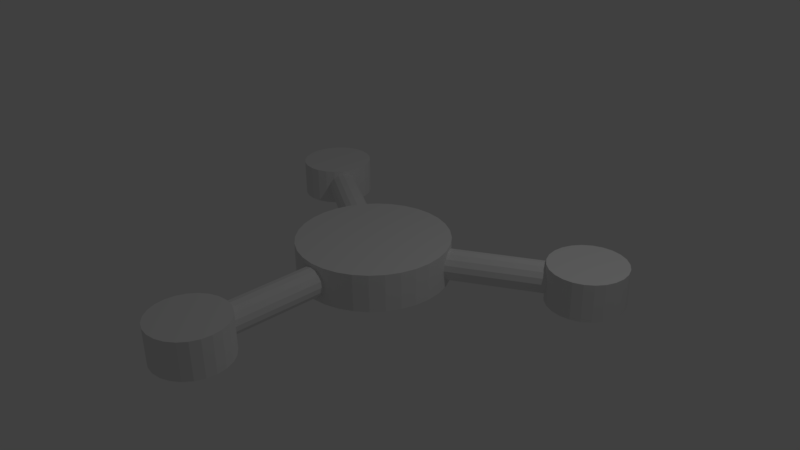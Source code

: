 # Source: bats.blend  (saved by Blender 2.77.0; exported with 4.5.12 LTS)
import bpy
from mathutils import Matrix  # noqa: F401  (used for matrix-valued properties, if any)

bpy.ops.wm.read_factory_settings(use_empty=True)
scene = bpy.context.scene
scene.name = 'Scene'

# ---- collections
col_collection_1 = bpy.data.collections.new('Collection 1'); scene.collection.children.link(col_collection_1)

# ---- world
world_world = bpy.data.worlds.new('World'); scene.world = world_world
world_world.color = (0.05088, 0.05088, 0.05088)
world_world.use_sun_shadow = False
world_world.sun_shadow_jitter_overblur = 0.0
world_world.cycles.sampling_method = 'MANUAL'

# ---- cameras
cam_camera = bpy.data.cameras.new('Camera')
cam_camera.clip_end = 100.0
cam_camera.lens = 35.0
cam_camera.sensor_width = 32.0
cam_camera.sensor_height = 18.0
cam_camera.ortho_scale = 7.314
cam_camera.dof.focus_distance = 0.0
cam_camera.dof.aperture_fstop = 128.0

# ---- lights
light_lamp = bpy.data.lights.new('Lamp', 'POINT')
light_lamp.transmission_factor = 0.0
light_lamp.cutoff_distance = 30.0
light_lamp.energy = 100.0
light_lamp.shadow_buffer_clip_start = 1.001
light_lamp.shadow_soft_size = 0.1
light_lamp.shadow_maximum_resolution = 0.006
light_lamp.use_absolute_resolution = True

# ---- meshes
me_cylinder_001 = bpy.data.meshes.new('Cylinder.001')
me_cylinder_001.from_pydata([(5.4, 1.0, -0.5), (5.4, 1.0, 0.5), (5.659, 0.9659, -0.5), (5.659, 0.9659, 0.5), (5.9, 0.866, -0.5), (5.9, 0.866, 0.5), (6.107, 0.7071, -0.5), (6.107, 0.7071, 0.5), (6.266, 0.5, -0.5), (6.266, 0.5, 0.5), (6.366, 0.2588, -0.5), (6.366, 0.2588, 0.5), (6.4, 1.162e-07, -0.5), (6.4, 1.162e-07, 0.5), (6.366, -0.2588, -0.5), (6.366, -0.2588, 0.5), (6.266, -0.5, -0.5), (6.266, -0.5, 0.5), (6.107, -0.7071, -0.5), (6.107, -0.7071, 0.5), (5.9, -0.866, -0.5), (5.9, -0.866, 0.5), (5.659, -0.9659, -0.5), (5.659, -0.9659, 0.5), (5.4, -1.0, -0.5), (5.4, -1.0, 0.5), (5.141, -0.9659, -0.5), (5.141, -0.9659, 0.5), (4.9, -0.866, -0.5), (4.9, -0.866, 0.5), (4.693, -0.7071, -0.5), (4.693, -0.7071, 0.5), (4.534, -0.5, -0.5), (4.534, -0.5, 0.5), (4.434, -0.2588, -0.5), (4.434, -0.2588, 0.5), (4.4, -4.242e-07, -0.5), (4.4, -4.242e-07, 0.5), (4.434, 0.2588, -0.5), (4.434, 0.2588, 0.5), (4.534, 0.5, -0.5), (4.534, 0.5, 0.5), (4.693, 0.7071, -0.5), (4.693, 0.7071, 0.5), (4.9, 0.866, -0.5), (4.9, 0.866, 0.5), (5.141, 0.9659, -0.5), (5.141, 0.9659, 0.5), (-0.7464, 0.4928, -1.374e-07), (-2.746, 3.957, 1.646e-07), (-0.72, 0.508, -0.1531), (-2.72, 3.972, -0.1531), (-0.6449, 0.5514, -0.2828), (-2.645, 4.016, -0.2828), (-0.5326, 0.6163, -0.3696), (-2.533, 4.08, -0.3696), (-0.4, 0.6928, -0.4), (-2.4, 4.157, -0.4), (-0.2674, 0.7694, -0.3696), (-2.267, 4.233, -0.3696), (-0.1551, 0.8342, -0.2828), (-2.155, 4.298, -0.2828), (-0.07996, 0.8776, -0.1531), (-2.08, 4.342, -0.1531), (-0.05359, 0.8928, -1.978e-07), (-2.054, 4.357, 1.042e-07), (-0.07996, 0.8776, 0.1531), (-2.08, 4.342, 0.1531), (-0.1551, 0.8342, 0.2828), (-2.155, 4.298, 0.2828), (-0.2674, 0.7694, 0.3696), (-2.267, 4.233, 0.3696), (-0.4, 0.6928, 0.4), (-2.4, 4.157, 0.4), (-0.5326, 0.6163, 0.3696), (-2.533, 4.08, 0.3696), (-0.6449, 0.5514, 0.2828), (-2.645, 4.016, 0.2828), (-0.72, 0.508, 0.1531), (-2.72, 3.972, 0.1531), (-0.05359, -0.8928, -1.374e-07), (-2.054, -4.357, 1.646e-07), (-0.07996, -0.8776, -0.1531), (-2.08, -4.342, -0.1531), (-0.1551, -0.8342, -0.2828), (-2.155, -4.298, -0.2828), (-0.2674, -0.7694, -0.3696), (-2.267, -4.233, -0.3696), (-0.4, -0.6928, -0.4), (-2.4, -4.157, -0.4), (-0.5326, -0.6163, -0.3696), (-2.533, -4.08, -0.3696), (-0.6449, -0.5514, -0.2828), (-2.645, -4.016, -0.2828), (-0.72, -0.508, -0.1531), (-2.72, -3.972, -0.1531), (-0.7464, -0.4928, -1.978e-07), (-2.746, -3.957, 1.042e-07), (-0.72, -0.508, 0.1531), (-2.72, -3.972, 0.1531), (-0.6449, -0.5514, 0.2828), (-2.645, -4.016, 0.2828), (-0.5326, -0.6163, 0.3696), (-2.533, -4.08, 0.3696), (-0.4, -0.6928, 0.4), (-2.4, -4.157, 0.4), (-0.2674, -0.7694, 0.3696), (-2.267, -4.233, 0.3696), (-0.1551, -0.8342, 0.2828), (-2.155, -4.298, 0.2828), (-0.07996, -0.8776, 0.1531), (-2.08, -4.342, 0.1531), (-2.7, -3.677, -0.5), (-2.7, -3.677, 0.5), (-2.441, -3.711, -0.5), (-2.441, -3.711, 0.5), (-2.2, -3.811, -0.5), (-2.2, -3.811, 0.5), (-1.993, -3.969, -0.5), (-1.993, -3.969, 0.5), (-1.834, -4.177, -0.5), (-1.834, -4.177, 0.5), (-1.734, -4.418, -0.5), (-1.734, -4.418, 0.5), (-1.7, -4.677, -0.5), (-1.7, -4.677, 0.5), (-1.734, -4.935, -0.5), (-1.734, -4.935, 0.5), (-1.834, -5.177, -0.5), (-1.834, -5.177, 0.5), (-1.993, -5.384, -0.5), (-1.993, -5.384, 0.5), (-2.2, -5.543, -0.5), (-2.2, -5.543, 0.5), (-2.441, -5.642, -0.5), (-2.441, -5.642, 0.5), (-2.7, -5.677, -0.5), (-2.7, -5.677, 0.5), (-2.959, -5.642, -0.5), (-2.959, -5.642, 0.5), (-3.2, -5.543, -0.5), (-3.2, -5.543, 0.5), (-3.407, -5.384, -0.5), (-3.407, -5.384, 0.5), (-3.566, -5.177, -0.5), (-3.566, -5.177, 0.5), (-3.666, -4.935, -0.5), (-3.666, -4.935, 0.5), (-3.7, -4.677, -0.5), (-3.7, -4.677, 0.5), (-3.666, -4.418, -0.5), (-3.666, -4.418, 0.5), (-3.566, -4.177, -0.5), (-3.566, -4.177, 0.5), (-3.407, -3.969, -0.5), (-3.407, -3.969, 0.5), (-3.2, -3.811, -0.5), (-3.2, -3.811, 0.5), (-2.959, -3.711, -0.5), (-2.959, -3.711, 0.5), (0.8, 0.4, 1.01e-07), (4.8, 0.4, -7.386e-08), (0.8, 0.3696, -0.1531), (4.8, 0.3696, -0.1531), (0.8, 0.2828, -0.2828), (4.8, 0.2828, -0.2828), (0.8, 0.1531, -0.3696), (4.8, 0.1531, -0.3696), (0.8, 2.319e-08, -0.4), (4.8, 2.319e-08, -0.4), (0.8, -0.1531, -0.3696), (4.8, -0.1531, -0.3696), (0.8, -0.2828, -0.2828), (4.8, -0.2828, -0.2828), (0.8, -0.3696, -0.1531), (4.8, -0.3696, -0.1531), (0.8, -0.4, 4.058e-08), (4.8, -0.4, -1.343e-07), (0.8, -0.3696, 0.1531), (4.8, -0.3696, 0.1531), (0.8, -0.2828, 0.2828), (4.8, -0.2828, 0.2828), (0.8, -0.1531, 0.3696), (4.8, -0.1531, 0.3696), (0.8, 4.545e-08, 0.4), (4.8, 4.545e-08, 0.4), (0.8, 0.1531, 0.3696), (4.8, 0.1531, 0.3696), (0.8, 0.2828, 0.2828), (4.8, 0.2828, 0.2828), (0.8, 0.3696, 0.1531), (4.8, 0.3696, 0.1531), (-2.7, 5.677, -0.5), (-2.7, 5.677, 0.5), (-2.441, 5.642, -0.5), (-2.441, 5.642, 0.5), (-2.2, 5.543, -0.5), (-2.2, 5.543, 0.5), (-1.993, 5.384, -0.5), (-1.993, 5.384, 0.5), (-1.834, 5.177, -0.5), (-1.834, 5.177, 0.5), (-1.734, 4.935, -0.5), (-1.734, 4.935, 0.5), (-1.7, 4.677, -0.5), (-1.7, 4.677, 0.5), (-1.734, 4.418, -0.5), (-1.734, 4.418, 0.5), (-1.834, 4.177, -0.5), (-1.834, 4.177, 0.5), (-1.993, 3.969, -0.5), (-1.993, 3.969, 0.5), (-2.2, 3.811, -0.5), (-2.2, 3.811, 0.5), (-2.441, 3.711, -0.5), (-2.441, 3.711, 0.5), (-2.7, 3.677, -0.5), (-2.7, 3.677, 0.5), (-2.959, 3.711, -0.5), (-2.959, 3.711, 0.5), (-3.2, 3.811, -0.5), (-3.2, 3.811, 0.5), (-3.407, 3.969, -0.5), (-3.407, 3.969, 0.5), (-3.566, 4.177, -0.5), (-3.566, 4.177, 0.5), (-3.666, 4.418, -0.5), (-3.666, 4.418, 0.5), (-3.7, 4.677, -0.5), (-3.7, 4.677, 0.5), (-3.666, 4.935, -0.5), (-3.666, 4.935, 0.5), (-3.566, 5.177, -0.5), (-3.566, 5.177, 0.5), (-3.407, 5.384, -0.5), (-3.407, 5.384, 0.5), (-3.2, 5.543, -0.5), (-3.2, 5.543, 0.5), (-2.959, 5.642, -0.5), (-2.959, 5.642, 0.5)], [], [(0, 1, 3, 2), (2, 3, 5, 4), (4, 5, 7, 6), (6, 7, 9, 8), (8, 9, 11, 10), (10, 11, 13, 12), (12, 13, 15, 14), (14, 15, 17, 16), (16, 17, 19, 18), (18, 19, 21, 20), (20, 21, 23, 22), (22, 23, 25, 24), (24, 25, 27, 26), (26, 27, 29, 28), (28, 29, 31, 30), (30, 31, 33, 32), (32, 33, 35, 34), (34, 35, 37, 36), (36, 37, 39, 38), (38, 39, 41, 40), (40, 41, 43, 42), (42, 43, 45, 44), (3, 1, 47, 45, 43, 41, 39, 37, 35, 33, 31, 29, 27, 25, 23, 21, 19, 17, 15, 13, 11, 9, 7, 5), (44, 45, 47, 46), (46, 47, 1, 0), (0, 2, 4, 6, 8, 10, 12, 14, 16, 18, 20, 22, 24, 26, 28, 30, 32, 34, 36, 38, 40, 42, 44, 46), (48, 49, 51, 50), (50, 51, 53, 52), (52, 53, 55, 54), (54, 55, 57, 56), (56, 57, 59, 58), (58, 59, 61, 60), (60, 61, 63, 62), (62, 63, 65, 64), (64, 65, 67, 66), (66, 67, 69, 68), (68, 69, 71, 70), (70, 71, 73, 72), (72, 73, 75, 74), (74, 75, 77, 76), (51, 49, 79, 77, 75, 73, 71, 69, 67, 65, 63, 61, 59, 57, 55, 53), (76, 77, 79, 78), (78, 79, 49, 48), (48, 50, 52, 54, 56, 58, 60, 62, 64, 66, 68, 70, 72, 74, 76, 78), (80, 81, 83, 82), (82, 83, 85, 84), (84, 85, 87, 86), (86, 87, 89, 88), (88, 89, 91, 90), (90, 91, 93, 92), (92, 93, 95, 94), (94, 95, 97, 96), (96, 97, 99, 98), (98, 99, 101, 100), (100, 101, 103, 102), (102, 103, 105, 104), (104, 105, 107, 106), (106, 107, 109, 108), (83, 81, 111, 109, 107, 105, 103, 101, 99, 97, 95, 93, 91, 89, 87, 85), (108, 109, 111, 110), (110, 111, 81, 80), (80, 82, 84, 86, 88, 90, 92, 94, 96, 98, 100, 102, 104, 106, 108, 110), (112, 113, 115, 114), (114, 115, 117, 116), (116, 117, 119, 118), (118, 119, 121, 120), (120, 121, 123, 122), (122, 123, 125, 124), (124, 125, 127, 126), (126, 127, 129, 128), (128, 129, 131, 130), (130, 131, 133, 132), (132, 133, 135, 134), (134, 135, 137, 136), (136, 137, 139, 138), (138, 139, 141, 140), (140, 141, 143, 142), (142, 143, 145, 144), (144, 145, 147, 146), (146, 147, 149, 148), (148, 149, 151, 150), (150, 151, 153, 152), (152, 153, 155, 154), (154, 155, 157, 156), (115, 113, 159, 157, 155, 153, 151, 149, 147, 145, 143, 141, 139, 137, 135, 133, 131, 129, 127, 125, 123, 121, 119, 117), (156, 157, 159, 158), (158, 159, 113, 112), (112, 114, 116, 118, 120, 122, 124, 126, 128, 130, 132, 134, 136, 138, 140, 142, 144, 146, 148, 150, 152, 154, 156, 158), (160, 161, 163, 162), (162, 163, 165, 164), (164, 165, 167, 166), (166, 167, 169, 168), (168, 169, 171, 170), (170, 171, 173, 172), (172, 173, 175, 174), (174, 175, 177, 176), (176, 177, 179, 178), (178, 179, 181, 180), (180, 181, 183, 182), (182, 183, 185, 184), (184, 185, 187, 186), (186, 187, 189, 188), (163, 161, 191, 189, 187, 185, 183, 181, 179, 177, 175, 173, 171, 169, 167, 165), (188, 189, 191, 190), (190, 191, 161, 160), (160, 162, 164, 166, 168, 170, 172, 174, 176, 178, 180, 182, 184, 186, 188, 190), (192, 193, 195, 194), (194, 195, 197, 196), (196, 197, 199, 198), (198, 199, 201, 200), (200, 201, 203, 202), (202, 203, 205, 204), (204, 205, 207, 206), (206, 207, 209, 208), (208, 209, 211, 210), (210, 211, 213, 212), (212, 213, 215, 214), (214, 215, 217, 216), (216, 217, 219, 218), (218, 219, 221, 220), (220, 221, 223, 222), (222, 223, 225, 224), (224, 225, 227, 226), (226, 227, 229, 228), (228, 229, 231, 230), (230, 231, 233, 232), (232, 233, 235, 234), (234, 235, 237, 236), (195, 193, 239, 237, 235, 233, 231, 229, 227, 225, 223, 221, 219, 217, 215, 213, 211, 209, 207, 205, 203, 201, 199, 197), (236, 237, 239, 238), (238, 239, 193, 192), (192, 194, 196, 198, 200, 202, 204, 206, 208, 210, 212, 214, 216, 218, 220, 222, 224, 226, 228, 230, 232, 234, 236, 238)])
me_cylinder_001.use_remesh_preserve_volume = False
me_cylinder_001.use_remesh_preserve_attributes = False
me_cylinder_001.use_mirror_vertex_groups = False
me_cylinder_001.update()
me_cylinder = bpy.data.meshes.new('Cylinder')
me_cylinder.from_pydata([(0.0, 1.0, -0.5), (0.0, 1.0, 0.5), (0.1951, 0.9808, -0.5), (0.1951, 0.9808, 0.5), (0.3827, 0.9239, -0.5), (0.3827, 0.9239, 0.5), (0.5556, 0.8315, -0.5), (0.5556, 0.8315, 0.5), (0.7071, 0.7071, -0.5), (0.7071, 0.7071, 0.5), (0.8315, 0.5556, -0.5), (0.8315, 0.5556, 0.5), (0.9239, 0.3827, -0.5), (0.9239, 0.3827, 0.5), (0.9808, 0.1951, -0.5), (0.9808, 0.1951, 0.5), (1.0, 7.55e-08, -0.5), (1.0, 7.55e-08, 0.5), (0.9808, -0.1951, -0.5), (0.9808, -0.1951, 0.5), (0.9239, -0.3827, -0.5), (0.9239, -0.3827, 0.5), (0.8315, -0.5556, -0.5), (0.8315, -0.5556, 0.5), (0.7071, -0.7071, -0.5), (0.7071, -0.7071, 0.5), (0.5556, -0.8315, -0.5), (0.5556, -0.8315, 0.5), (0.3827, -0.9239, -0.5), (0.3827, -0.9239, 0.5), (0.1951, -0.9808, -0.5), (0.1951, -0.9808, 0.5), (-3.258e-07, -1.0, -0.5), (-3.258e-07, -1.0, 0.5), (-0.1951, -0.9808, -0.5), (-0.1951, -0.9808, 0.5), (-0.3827, -0.9239, -0.5), (-0.3827, -0.9239, 0.5), (-0.5556, -0.8315, -0.5), (-0.5556, -0.8315, 0.5), (-0.7071, -0.7071, -0.5), (-0.7071, -0.7071, 0.5), (-0.8315, -0.5556, -0.5), (-0.8315, -0.5556, 0.5), (-0.9239, -0.3827, -0.5), (-0.9239, -0.3827, 0.5), (-0.9808, -0.1951, -0.5), (-0.9808, -0.1951, 0.5), (-1.0, 9.656e-07, -0.5), (-1.0, 9.656e-07, 0.5), (-0.9808, 0.1951, -0.5), (-0.9808, 0.1951, 0.5), (-0.9239, 0.3827, -0.5), (-0.9239, 0.3827, 0.5), (-0.8315, 0.5556, -0.5), (-0.8315, 0.5556, 0.5), (-0.7071, 0.7071, -0.5), (-0.7071, 0.7071, 0.5), (-0.5556, 0.8315, -0.5), (-0.5556, 0.8315, 0.5), (-0.3827, 0.9239, -0.5), (-0.3827, 0.9239, 0.5), (-0.1951, 0.9808, -0.5), (-0.1951, 0.9808, 0.5)], [], [(0, 1, 3, 2), (2, 3, 5, 4), (4, 5, 7, 6), (6, 7, 9, 8), (8, 9, 11, 10), (10, 11, 13, 12), (12, 13, 15, 14), (14, 15, 17, 16), (16, 17, 19, 18), (18, 19, 21, 20), (20, 21, 23, 22), (22, 23, 25, 24), (24, 25, 27, 26), (26, 27, 29, 28), (28, 29, 31, 30), (30, 31, 33, 32), (32, 33, 35, 34), (34, 35, 37, 36), (36, 37, 39, 38), (38, 39, 41, 40), (40, 41, 43, 42), (42, 43, 45, 44), (44, 45, 47, 46), (46, 47, 49, 48), (48, 49, 51, 50), (50, 51, 53, 52), (52, 53, 55, 54), (54, 55, 57, 56), (56, 57, 59, 58), (58, 59, 61, 60), (3, 1, 63, 61, 59, 57, 55, 53, 51, 49, 47, 45, 43, 41, 39, 37, 35, 33, 31, 29, 27, 25, 23, 21, 19, 17, 15, 13, 11, 9, 7, 5), (60, 61, 63, 62), (62, 63, 1, 0), (0, 2, 4, 6, 8, 10, 12, 14, 16, 18, 20, 22, 24, 26, 28, 30, 32, 34, 36, 38, 40, 42, 44, 46, 48, 50, 52, 54, 56, 58, 60, 62)])
me_cylinder.use_remesh_preserve_volume = False
me_cylinder.use_remesh_preserve_attributes = False
me_cylinder.use_mirror_vertex_groups = False
me_cylinder.update()

# ---- objects
ob_cylinder_001 = bpy.data.objects.new('Cylinder.001', me_cylinder_001)
ob_cylinder = bpy.data.objects.new('Cylinder', me_cylinder)
ob_lamp = bpy.data.objects.new('Lamp', light_lamp)
ob_camera = bpy.data.objects.new('Camera', cam_camera)

# ---- transforms, parenting, visibility, modifiers, constraints
ob_cylinder_001.location = (0.0, -2.034e-08, -6.779e-09)
ob_cylinder_001.rotation_euler = (0.0, 0.0, -1.571)
ob_cylinder_001.scale = (0.5, 0.5, 0.5)
ob_cylinder_001.lineart.crease_threshold = 0.0
ob_cylinder.location = (0.0, 0.0, 0.0)
ob_cylinder.scale = (1.0, 1.0, 0.5)
ob_cylinder.lineart.crease_threshold = 0.0
ob_lamp.location = (4.076, 1.005, 5.904)
ob_lamp.rotation_euler = (0.6503, 0.05522, 1.866)
ob_lamp.lock_rotations_4d = False
ob_lamp.empty_display_type = 'ARROWS'
ob_lamp.color = (0.0, 0.0, 0.0, 0.0)
ob_lamp.lineart.crease_threshold = 0.0
ob_camera.location = (7.481, -6.508, 5.344)
ob_camera.rotation_euler = (1.109, 0.01082, 0.8149)
ob_camera.lock_rotations_4d = False
ob_camera.empty_display_type = 'ARROWS'
ob_camera.color = (0.0, 0.0, 0.0, 0.0)
ob_camera.display_type = 'WIRE'
ob_camera.lineart.crease_threshold = 0.0

# ---- collection membership
col_collection_1.objects.link(ob_cylinder_001)
col_collection_1.objects.link(ob_cylinder)
col_collection_1.objects.link(ob_lamp)
col_collection_1.objects.link(ob_camera)

# ---- scene / render settings (as saved in the file)
scene.camera = ob_camera
scene.frame_start = 1; scene.frame_end = 250; scene.frame_set(1)
scene.render.engine = 'BLENDER_EEVEE_NEXT'
scene.render.resolution_percentage = 50
scene.render.dither_intensity = 0.0
scene.cycles.use_denoising = False
scene.cycles.samples = 128
scene.cycles.sampling_pattern = 'TABULATED_SOBOL'
scene.cycles.light_sampling_threshold = 0.0
scene.cycles.use_adaptive_sampling = False
scene.cycles.use_light_tree = False
scene.cycles.blur_glossy = 0.0
scene.cycles.sample_clamp_indirect = 0.0
scene.view_settings.view_transform = 'Standard'
bpy.context.view_layer.update()
